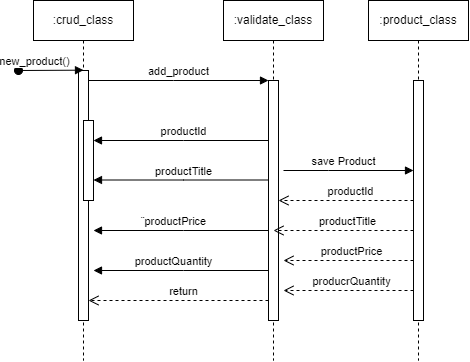

The diagram above was exported from draw.io. Its source (the exported page's mxGraphModel, read from the mxfile embedded in the PNG):
<mxGraphModel dx="862" dy="392" grid="1" gridSize="10" guides="1" tooltips="1" connect="1" arrows="1" fold="1" page="1" pageScale="1" pageWidth="850" pageHeight="1100" math="0" shadow="0">
  <root>
    <mxCell id="0" />
    <mxCell id="1" parent="0" />
    <mxCell id="aM9ryv3xv72pqoxQDRHE-1" value=":crud_class" style="shape=umlLifeline;perimeter=lifelinePerimeter;whiteSpace=wrap;html=1;container=0;dropTarget=0;collapsible=0;recursiveResize=0;outlineConnect=0;portConstraint=eastwest;newEdgeStyle={&quot;edgeStyle&quot;:&quot;elbowEdgeStyle&quot;,&quot;elbow&quot;:&quot;vertical&quot;,&quot;curved&quot;:0,&quot;rounded&quot;:0};" parent="1" vertex="1">
      <mxGeometry x="40" y="40" width="100" height="360" as="geometry" />
    </mxCell>
    <mxCell id="aM9ryv3xv72pqoxQDRHE-2" value="" style="html=1;points=[];perimeter=orthogonalPerimeter;outlineConnect=0;targetShapes=umlLifeline;portConstraint=eastwest;newEdgeStyle={&quot;edgeStyle&quot;:&quot;elbowEdgeStyle&quot;,&quot;elbow&quot;:&quot;vertical&quot;,&quot;curved&quot;:0,&quot;rounded&quot;:0};" parent="aM9ryv3xv72pqoxQDRHE-1" vertex="1">
      <mxGeometry x="45" y="70" width="10" height="250" as="geometry" />
    </mxCell>
    <object label="new_product()" id="aM9ryv3xv72pqoxQDRHE-3">
      <mxCell style="html=1;verticalAlign=bottom;startArrow=oval;endArrow=block;startSize=8;edgeStyle=elbowEdgeStyle;elbow=vertical;curved=0;rounded=0;" parent="aM9ryv3xv72pqoxQDRHE-1" target="aM9ryv3xv72pqoxQDRHE-2" edge="1">
        <mxGeometry x="-0.5" relative="1" as="geometry">
          <mxPoint x="-15" y="70" as="sourcePoint" />
          <mxPoint as="offset" />
        </mxGeometry>
      </mxCell>
    </object>
    <mxCell id="aM9ryv3xv72pqoxQDRHE-4" value="" style="html=1;points=[];perimeter=orthogonalPerimeter;outlineConnect=0;targetShapes=umlLifeline;portConstraint=eastwest;newEdgeStyle={&quot;edgeStyle&quot;:&quot;elbowEdgeStyle&quot;,&quot;elbow&quot;:&quot;vertical&quot;,&quot;curved&quot;:0,&quot;rounded&quot;:0};" parent="aM9ryv3xv72pqoxQDRHE-1" vertex="1">
      <mxGeometry x="50" y="120" width="10" height="80" as="geometry" />
    </mxCell>
    <mxCell id="aM9ryv3xv72pqoxQDRHE-5" value=":validate_class" style="shape=umlLifeline;perimeter=lifelinePerimeter;whiteSpace=wrap;html=1;container=0;dropTarget=0;collapsible=0;recursiveResize=0;outlineConnect=0;portConstraint=eastwest;newEdgeStyle={&quot;edgeStyle&quot;:&quot;elbowEdgeStyle&quot;,&quot;elbow&quot;:&quot;vertical&quot;,&quot;curved&quot;:0,&quot;rounded&quot;:0};" parent="1" vertex="1">
      <mxGeometry x="230" y="40" width="100" height="360" as="geometry" />
    </mxCell>
    <mxCell id="aM9ryv3xv72pqoxQDRHE-6" value="" style="html=1;points=[];perimeter=orthogonalPerimeter;outlineConnect=0;targetShapes=umlLifeline;portConstraint=eastwest;newEdgeStyle={&quot;edgeStyle&quot;:&quot;elbowEdgeStyle&quot;,&quot;elbow&quot;:&quot;vertical&quot;,&quot;curved&quot;:0,&quot;rounded&quot;:0};" parent="aM9ryv3xv72pqoxQDRHE-5" vertex="1">
      <mxGeometry x="45" y="80" width="10" height="240" as="geometry" />
    </mxCell>
    <mxCell id="aM9ryv3xv72pqoxQDRHE-7" value="add_product" style="html=1;verticalAlign=bottom;endArrow=block;edgeStyle=elbowEdgeStyle;elbow=vertical;curved=0;rounded=0;" parent="1" source="aM9ryv3xv72pqoxQDRHE-2" target="aM9ryv3xv72pqoxQDRHE-6" edge="1">
      <mxGeometry relative="1" as="geometry">
        <mxPoint x="195" y="130" as="sourcePoint" />
        <Array as="points">
          <mxPoint x="180" y="120" />
        </Array>
        <mxPoint as="offset" />
      </mxGeometry>
    </mxCell>
    <mxCell id="aM9ryv3xv72pqoxQDRHE-8" value="return" style="html=1;verticalAlign=bottom;endArrow=open;dashed=1;endSize=8;edgeStyle=elbowEdgeStyle;elbow=vertical;curved=0;rounded=0;" parent="1" source="aM9ryv3xv72pqoxQDRHE-6" target="aM9ryv3xv72pqoxQDRHE-2" edge="1">
      <mxGeometry x="-0.0556" relative="1" as="geometry">
        <mxPoint x="195" y="205" as="targetPoint" />
        <Array as="points">
          <mxPoint x="210" y="340" />
        </Array>
        <mxPoint as="offset" />
      </mxGeometry>
    </mxCell>
    <mxCell id="aM9ryv3xv72pqoxQDRHE-9" value="productId" style="html=1;verticalAlign=bottom;endArrow=block;edgeStyle=elbowEdgeStyle;elbow=vertical;curved=0;rounded=0;" parent="1" source="aM9ryv3xv72pqoxQDRHE-6" target="aM9ryv3xv72pqoxQDRHE-4" edge="1">
      <mxGeometry x="-0.0286" relative="1" as="geometry">
        <mxPoint x="175" y="160" as="sourcePoint" />
        <Array as="points">
          <mxPoint x="190" y="180" />
        </Array>
        <mxPoint as="offset" />
      </mxGeometry>
    </mxCell>
    <mxCell id="_azJwlN5NcCR9QWfblu4-1" value=":product_class" style="shape=umlLifeline;perimeter=lifelinePerimeter;whiteSpace=wrap;html=1;container=0;dropTarget=0;collapsible=0;recursiveResize=0;outlineConnect=0;portConstraint=eastwest;newEdgeStyle={&quot;edgeStyle&quot;:&quot;elbowEdgeStyle&quot;,&quot;elbow&quot;:&quot;vertical&quot;,&quot;curved&quot;:0,&quot;rounded&quot;:0};" vertex="1" parent="1">
      <mxGeometry x="375" y="40" width="100" height="360" as="geometry" />
    </mxCell>
    <mxCell id="_azJwlN5NcCR9QWfblu4-2" value="" style="html=1;points=[];perimeter=orthogonalPerimeter;outlineConnect=0;targetShapes=umlLifeline;portConstraint=eastwest;newEdgeStyle={&quot;edgeStyle&quot;:&quot;elbowEdgeStyle&quot;,&quot;elbow&quot;:&quot;vertical&quot;,&quot;curved&quot;:0,&quot;rounded&quot;:0};" vertex="1" parent="_azJwlN5NcCR9QWfblu4-1">
      <mxGeometry x="45" y="80" width="10" height="240" as="geometry" />
    </mxCell>
    <mxCell id="_azJwlN5NcCR9QWfblu4-5" value="productTitle" style="html=1;verticalAlign=bottom;endArrow=block;edgeStyle=elbowEdgeStyle;elbow=vertical;curved=0;rounded=0;" edge="1" parent="1">
      <mxGeometry x="-0.0286" relative="1" as="geometry">
        <mxPoint x="275" y="219.5" as="sourcePoint" />
        <Array as="points">
          <mxPoint x="190" y="219.5" />
        </Array>
        <mxPoint x="100" y="219.5" as="targetPoint" />
        <mxPoint as="offset" />
      </mxGeometry>
    </mxCell>
    <mxCell id="_azJwlN5NcCR9QWfblu4-6" value="¨productPrice" style="html=1;verticalAlign=bottom;endArrow=block;edgeStyle=elbowEdgeStyle;elbow=vertical;curved=0;rounded=0;" edge="1" parent="1">
      <mxGeometry x="0.0857" relative="1" as="geometry">
        <mxPoint x="275" y="270" as="sourcePoint" />
        <Array as="points">
          <mxPoint x="190" y="270" />
        </Array>
        <mxPoint x="100" y="270" as="targetPoint" />
        <mxPoint as="offset" />
      </mxGeometry>
    </mxCell>
    <mxCell id="_azJwlN5NcCR9QWfblu4-11" value="save Product" style="html=1;verticalAlign=bottom;endArrow=block;edgeStyle=elbowEdgeStyle;elbow=vertical;curved=0;rounded=0;" edge="1" parent="1">
      <mxGeometry x="-0.0769" relative="1" as="geometry">
        <mxPoint x="290" y="210" as="sourcePoint" />
        <Array as="points">
          <mxPoint x="335" y="210" />
        </Array>
        <mxPoint x="420" y="210" as="targetPoint" />
        <mxPoint as="offset" />
      </mxGeometry>
    </mxCell>
    <mxCell id="_azJwlN5NcCR9QWfblu4-12" value="productId" style="html=1;verticalAlign=bottom;endArrow=open;dashed=1;endSize=8;edgeStyle=elbowEdgeStyle;elbow=vertical;curved=0;rounded=0;" edge="1" parent="1" source="_azJwlN5NcCR9QWfblu4-2" target="aM9ryv3xv72pqoxQDRHE-6">
      <mxGeometry x="-0.0595" relative="1" as="geometry">
        <mxPoint x="290" y="280" as="targetPoint" />
        <Array as="points">
          <mxPoint x="320" y="240" />
          <mxPoint x="330" y="270" />
          <mxPoint x="370" y="280" />
          <mxPoint x="400" y="310" />
        </Array>
        <mxPoint x="460" y="340" as="sourcePoint" />
        <mxPoint as="offset" />
      </mxGeometry>
    </mxCell>
    <mxCell id="_azJwlN5NcCR9QWfblu4-13" value="productTitle" style="html=1;verticalAlign=bottom;endArrow=open;dashed=1;endSize=8;edgeStyle=elbowEdgeStyle;elbow=vertical;curved=0;rounded=0;" edge="1" parent="1">
      <mxGeometry x="-0.0556" relative="1" as="geometry">
        <mxPoint x="280" y="270" as="targetPoint" />
        <Array as="points">
          <mxPoint x="370" y="270" />
          <mxPoint x="400" y="300" />
        </Array>
        <mxPoint x="420" y="270" as="sourcePoint" />
        <mxPoint as="offset" />
      </mxGeometry>
    </mxCell>
    <mxCell id="_azJwlN5NcCR9QWfblu4-14" value="productPrice" style="html=1;verticalAlign=bottom;endArrow=open;dashed=1;endSize=8;edgeStyle=elbowEdgeStyle;elbow=vertical;curved=0;rounded=0;" edge="1" parent="1">
      <mxGeometry x="-0.0556" relative="1" as="geometry">
        <mxPoint x="290" y="300" as="targetPoint" />
        <Array as="points">
          <mxPoint x="360" y="300" />
          <mxPoint x="400" y="330" />
        </Array>
        <mxPoint x="420" y="300" as="sourcePoint" />
        <mxPoint as="offset" />
      </mxGeometry>
    </mxCell>
    <mxCell id="_azJwlN5NcCR9QWfblu4-16" value="productQuantity" style="html=1;verticalAlign=bottom;endArrow=block;edgeStyle=elbowEdgeStyle;elbow=vertical;curved=0;rounded=0;" edge="1" parent="1">
      <mxGeometry x="0.0857" relative="1" as="geometry">
        <mxPoint x="275" y="310" as="sourcePoint" />
        <Array as="points">
          <mxPoint x="190" y="310" />
        </Array>
        <mxPoint x="100" y="310" as="targetPoint" />
        <mxPoint as="offset" />
      </mxGeometry>
    </mxCell>
    <mxCell id="_azJwlN5NcCR9QWfblu4-17" value="producrQuantity" style="html=1;verticalAlign=bottom;endArrow=open;dashed=1;endSize=8;edgeStyle=elbowEdgeStyle;elbow=vertical;curved=0;rounded=0;" edge="1" parent="1">
      <mxGeometry x="-0.0556" relative="1" as="geometry">
        <mxPoint x="290" y="330" as="targetPoint" />
        <Array as="points">
          <mxPoint x="360" y="330" />
          <mxPoint x="400" y="360" />
        </Array>
        <mxPoint x="420" y="330" as="sourcePoint" />
        <mxPoint as="offset" />
      </mxGeometry>
    </mxCell>
  </root>
</mxGraphModel>